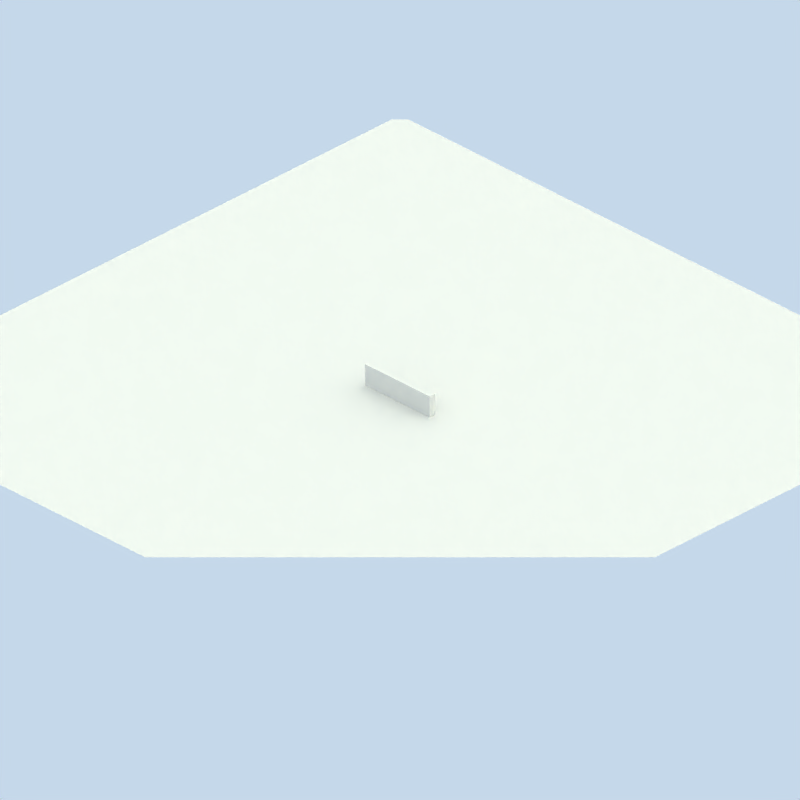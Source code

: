 # Source: simple_texture.blend  (saved by Blender 2.59.0; exported with 4.5.12 LTS)
import bpy
from mathutils import Matrix  # noqa: F401  (used for matrix-valued properties, if any)

bpy.ops.wm.read_factory_settings(use_empty=True)
scene = bpy.context.scene
scene.name = 'Scene'

# ---- collections
col_collection_1 = bpy.data.collections.new('Collection 1'); scene.collection.children.link(col_collection_1)
col_collection_5 = bpy.data.collections.new('Collection 5'); scene.collection.children.link(col_collection_5)
col_collection_5.hide_render = True
col_collection_5.hide_viewport = True

# ---- materials (node trees are filled in below, after node groups)
mat_hedge = bpy.data.materials.new('hedge')
mat_hedge.alpha_threshold = 0.0
mat_hedge.roughness = 0.5
mat_hedge.line_color = (0.0, 0.0, 0.0, 1.0)
mat_material_001 = bpy.data.materials.new('Material.001')
mat_material_001.alpha_threshold = 0.0
mat_material_001.roughness = 0.5
mat_material_001.specular_intensity = 0.0
mat_material_001.line_color = (0.0, 0.0, 0.0, 1.0)
mat_leafmaterial002 = bpy.data.materials.new('leafMaterial002')
mat_leafmaterial002.alpha_threshold = 0.0
mat_leafmaterial002.specular_color = (0.7537, 1.0, 0.6097)
mat_leafmaterial002.roughness = 0.5
mat_leafmaterial002.specular_intensity = 0.01178
mat_leaf001 = bpy.data.materials.new('leaf001')
mat_leaf001.alpha_threshold = 0.0
mat_leaf001.specular_color = (0.4888, 0.8066, 0.1505)
mat_leaf001.roughness = 0.5
mat_leaf001.specular_intensity = 0.005371

# ---- material node trees

# ---- world
world_world = bpy.data.worlds.new('World'); scene.world = world_world
world_world.color = (0.7742, 0.8472, 0.9176)
world_world.use_sun_shadow = False
world_world.sun_shadow_jitter_overblur = 0.0
world_world.cycles.sampling_method = 'MANUAL'
world_world.cycles.sample_map_resolution = 256
world_world.light_settings.distance = 1.0

# ---- cameras
cam_camera = bpy.data.cameras.new('Camera')
cam_camera.type = 'ORTHO'
cam_camera.passepartout_alpha = 0.2
cam_camera.clip_end = 100.0
cam_camera.lens = 35.0
cam_camera.ortho_scale = 105.4
cam_camera.show_passepartout = False
cam_camera.show_safe_areas = True
cam_camera.dof.focus_distance = 0.0
cam_camera.dof.aperture_fstop = 128.0

# ---- lights
light_arealight_001 = bpy.data.lights.new('AreaLight.001', 'AREA')
light_arealight_001.color = (1.0, 0.9118, 0.8941)
light_arealight_001.transmission_factor = 0.0
light_arealight_001.energy = 31.42
light_arealight_001.shadow_buffer_clip_start = 0.5
light_arealight_001.shadow_soft_size = 2.841
light_arealight_001.shadow_maximum_resolution = 0.006
light_arealight_001.use_absolute_resolution = True
light_arealight_001.size = 2.841
light_arealight_001.size_y = 1.0
light_arealight_001.cycles.use_multiple_importance_sampling = False
light_sun = bpy.data.lights.new('Sun', 'SUN')
light_sun.color = (1.0, 0.9218, 0.651)
light_sun.transmission_factor = 0.0
light_sun.angle = 3.111
light_sun.energy = 1.4
light_sun.shadow_buffer_clip_start = 0.5
light_sun.shadow_soft_size = 65.0
light_sun.shadow_cascade_max_distance = 1000.0
light_sun.cycles.use_multiple_importance_sampling = False
light_arealight = bpy.data.lights.new('AreaLight', 'AREA')
light_arealight.color = (1.0, 0.9118, 0.8941)
light_arealight.transmission_factor = 0.0
light_arealight.energy = 31.42
light_arealight.shadow_buffer_clip_start = 0.5
light_arealight.shadow_soft_size = 2.841
light_arealight.shadow_maximum_resolution = 0.006
light_arealight.use_absolute_resolution = True
light_arealight.size = 2.841
light_arealight.size_y = 1.0
light_arealight.cycles.use_multiple_importance_sampling = False

# ---- meshes
me_cube = bpy.data.meshes.new('Cube')
me_cube.from_pydata([(1.0, 1.0, -1.0), (1.0, -1.0, -1.0), (-1.0, -1.0, -1.0), (-1.0, 1.0, -1.0), (1.0, 1.0, 1.0), (1.0, -1.0, 1.0), (-1.0, -1.0, 1.0), (-1.0, 1.0, 1.0)], [], [(0, 1, 2, 3), (4, 7, 6, 5), (0, 4, 5, 1), (1, 5, 6, 2), (2, 6, 7, 3), (4, 0, 3, 7)])
me_cube.materials.append(mat_hedge)
me_cube.use_remesh_preserve_volume = False
me_cube.use_remesh_preserve_attributes = False
me_cube.use_mirror_vertex_groups = False
me_cube.update()
me_plane = bpy.data.meshes.new('Plane')
me_plane.from_pydata([(1.0, 1.0, 0.0), (1.0, -1.0, 0.0), (-1.0, -1.0, 0.0), (-1.0, 1.0, 0.0)], [], [(0, 3, 2, 1)])
me_plane.materials.append(mat_material_001)
me_plane.use_remesh_preserve_volume = False
me_plane.use_remesh_preserve_attributes = False
me_plane.use_mirror_vertex_groups = False
me_plane.update()
me_leaf001_001 = bpy.data.meshes.new('leaf001.001')
me_leaf001_001.from_pydata([(-0.9928, -0.008711, -0.31), (-0.9928, 1.991, -0.5645), (1.007, 1.991, -0.5645), (1.007, -0.008711, -0.31), (0.007162, 1.991, -0.2546), (-0.9928, 0.9913, -0.31), (0.007162, -0.008711, 3.755e-08), (1.007, 0.9913, -0.31), (0.007162, 0.9913, 1.885e-07)], [], [(6, 3, 7, 8), (0, 6, 8, 5), (8, 7, 2, 4), (5, 8, 4, 1)])
_uv = me_leaf001_001.uv_layers.new(name='UVTex')
_uv.uv.foreach_set('vector', [0.5075, 0.0, 1.003, 0.009657, 0.9964, 0.4966, 0.5075, 0.4786, -0.007811, 0.009657, 0.5075, 0.0, 0.5075, 0.4786, -0.001145, 0.4966, 0.5075, 0.4786, 0.9964, 0.4966, 1.003, 1.043, 0.5075, 1.016, -0.001145, 0.4966, 0.5075, 0.4786, 0.5075, 1.016, -0.00806, 1.043])
me_leaf001_001.materials.append(mat_leafmaterial002)
me_leaf001_001.use_remesh_preserve_volume = False
me_leaf001_001.use_remesh_preserve_attributes = False
me_leaf001_001.use_mirror_vertex_groups = False
me_leaf001_001.update()
me_leaf001 = bpy.data.meshes.new('leaf001')
me_leaf001.from_pydata([(-0.9928, -0.008711, -0.31), (-0.9928, 1.991, -0.5645), (1.007, 1.991, -0.5645), (1.007, -0.008711, -0.31), (0.007162, 1.991, -0.2546), (-0.9928, 0.9913, -0.31), (0.007162, -0.008711, 3.755e-08), (1.007, 0.9913, -0.31), (0.007162, 0.9913, 1.885e-07)], [], [(6, 3, 7, 8), (0, 6, 8, 5), (8, 7, 2, 4), (5, 8, 4, 1)])
_uv = me_leaf001.uv_layers.new(name='UVTex')
_uv.uv.foreach_set('vector', [0.4518, -0.0233, 0.9922, -0.0233, 0.9922, 0.5, 0.4518, 0.5, 0.0003144, -0.0233, 0.4518, -0.0233, 0.4518, 0.5, 0.0003144, 0.5, 0.4518, 0.5, 0.9922, 0.5, 0.9922, 1.023, 0.4518, 1.023, 0.0003144, 0.5, 0.4518, 0.5, 0.4518, 1.023, 0.0003145, 1.023])
me_leaf001.materials.append(mat_leaf001)
me_leaf001.use_remesh_preserve_volume = False
me_leaf001.use_remesh_preserve_attributes = False
me_leaf001.use_mirror_vertex_groups = False
me_leaf001.update()

# ---- objects
ob_cube = bpy.data.objects.new('Cube', me_cube)
ob_shadowplane = bpy.data.objects.new('shadowPlane', me_plane)
ob_globalwrapper = bpy.data.objects.new('globalWrapper', None)
ob_filllight = bpy.data.objects.new('fillLight', light_arealight_001)
ob_sun = bpy.data.objects.new('Sun', light_sun)
ob_arealight = bpy.data.objects.new('AreaLight', light_arealight)
ob_isocamera = bpy.data.objects.new('isoCamera', cam_camera)
ob_leaf002 = bpy.data.objects.new('leaf002', me_leaf001_001)
ob_leaf001 = bpy.data.objects.new('leaf001', me_leaf001)

# ---- transforms, parenting, visibility, modifiers, constraints
ob_cube.location = (0.0, 0.0, 1.461)
ob_cube.scale = (6.024, 0.4766, 1.72)
ob_cube.lineart.crease_threshold = 0.0
ob_shadowplane.location = (0.0, 0.0, 0.0)
ob_shadowplane.scale = (53.05, 53.05, 53.05)
ob_shadowplane.lock_rotations_4d = False
ob_shadowplane.empty_display_type = 'ARROWS'
ob_shadowplane.hide_viewport = True
ob_shadowplane.lineart.crease_threshold = 0.0
ob_globalwrapper.location = (0.0, 0.0, 0.0)
ob_globalwrapper.scale = (4.193, 4.193, 4.193)
ob_globalwrapper.lock_rotations_4d = False
ob_globalwrapper.empty_display_type = 'ARROWS'
ob_globalwrapper.empty_image_offset = (0.0, 0.0)
ob_globalwrapper.hide_viewport = True
ob_globalwrapper.lineart.crease_threshold = 0.0
ob_filllight.location = (6.506, -37.49, -1.421)
ob_filllight.rotation_euler = (-0.5411, 0.03316, 0.0)
ob_filllight.empty_display_type = 'ARROWS'
ob_filllight.hide_viewport = True
ob_filllight.lineart.crease_threshold = 0.0
_c = ob_filllight.constraints.new('TRACK_TO'); _c.name = 'TrackTo'
_c.target = ob_globalwrapper
ob_sun.location = (27.0, 23.08, 60.04)
ob_sun.rotation_euler = (-0.5412, 0.03316, 0.0)
ob_sun.empty_display_type = 'ARROWS'
ob_sun.lineart.crease_threshold = 0.0
_c = ob_sun.constraints.new('TRACK_TO'); _c.name = 'TrackTo'
_c.target = ob_globalwrapper
ob_arealight.location = (30.89, 9.973, 52.61)
ob_arealight.rotation_euler = (-0.5411, 0.03316, 0.0)
ob_arealight.empty_display_type = 'ARROWS'
ob_arealight.lineart.crease_threshold = 0.0
_c = ob_arealight.constraints.new('TRACK_TO'); _c.name = 'TrackTo'
_c.target = ob_globalwrapper
ob_isocamera.location = (22.04, -22.04, 18.0)
ob_isocamera.rotation_euler = (2.147, 0.0, 0.9547)
ob_isocamera.lock_rotations_4d = False
ob_isocamera.empty_display_type = 'ARROWS'
ob_isocamera.color = (0.0, 0.0, 0.0, 0.0)
ob_isocamera.display_type = 'WIRE'
ob_isocamera.lineart.crease_threshold = 0.0
_c = ob_isocamera.constraints.new('TRACK_TO'); _c.name = 'Const'
_c.target = ob_globalwrapper
ob_leaf002.location = (19.18, 4.776e-08, 1.08)
ob_leaf002.rotation_euler = (1.571, -0.0, 0.0)
ob_leaf002.scale = (1.879, 1.529, 1.529)
ob_leaf002.lineart.crease_threshold = 0.0
ob_leaf001.location = (15.73, 4.776e-08, 1.08)
ob_leaf001.rotation_euler = (1.571, -0.0, 0.0)
ob_leaf001.lineart.crease_threshold = 0.0

# ---- collection membership
col_collection_1.objects.link(ob_cube)
col_collection_1.objects.link(ob_shadowplane)
col_collection_1.objects.link(ob_globalwrapper)
col_collection_1.objects.link(ob_filllight)
col_collection_1.objects.link(ob_sun)
col_collection_1.objects.link(ob_arealight)
col_collection_1.objects.link(ob_isocamera)
col_collection_5.objects.link(ob_leaf002)
col_collection_5.objects.link(ob_leaf001)

# ---- scene / render settings (as saved in the file)
scene.camera = ob_isocamera
scene.frame_start = 1; scene.frame_end = 250; scene.frame_set(1)
scene.render.engine = 'BLENDER_EEVEE_NEXT'
scene.render.image_settings.quality = 100
scene.render.image_settings.compression = 100
scene.render.image_settings.exr_codec = 'RLE'
scene.render.resolution_x = 1800
scene.render.resolution_y = 1800
scene.render.pixel_aspect_x = 100.0
scene.render.pixel_aspect_y = 100.0
scene.render.fps = 25
scene.render.dither_intensity = 0.0
scene.render.film_transparent = True
scene.render.use_compositing = False
scene.render.use_sequencer = False
scene.render.bake_margin = 2
scene.render.bake_bias = 0.0
scene.render.use_stamp_time = False
scene.render.use_stamp_date = False
scene.render.use_stamp_frame = False
scene.render.use_stamp_camera = False
scene.render.use_stamp_scene = False
scene.render.use_stamp_filename = False
scene.render.use_stamp_render_time = False
scene.render.stamp_font_size = 0
scene.cycles.use_denoising = False
scene.cycles.samples = 10
scene.cycles.sampling_pattern = 'TABULATED_SOBOL'
scene.cycles.light_sampling_threshold = 0.0
scene.cycles.use_adaptive_sampling = False
scene.cycles.use_light_tree = False
scene.cycles.blur_glossy = 0.0
scene.cycles.volume_bounces = 1
scene.cycles.pixel_filter_type = 'GAUSSIAN'
scene.cycles.sample_clamp_indirect = 0.0
scene.view_settings.view_transform = 'Raw'
bpy.context.view_layer.update()
